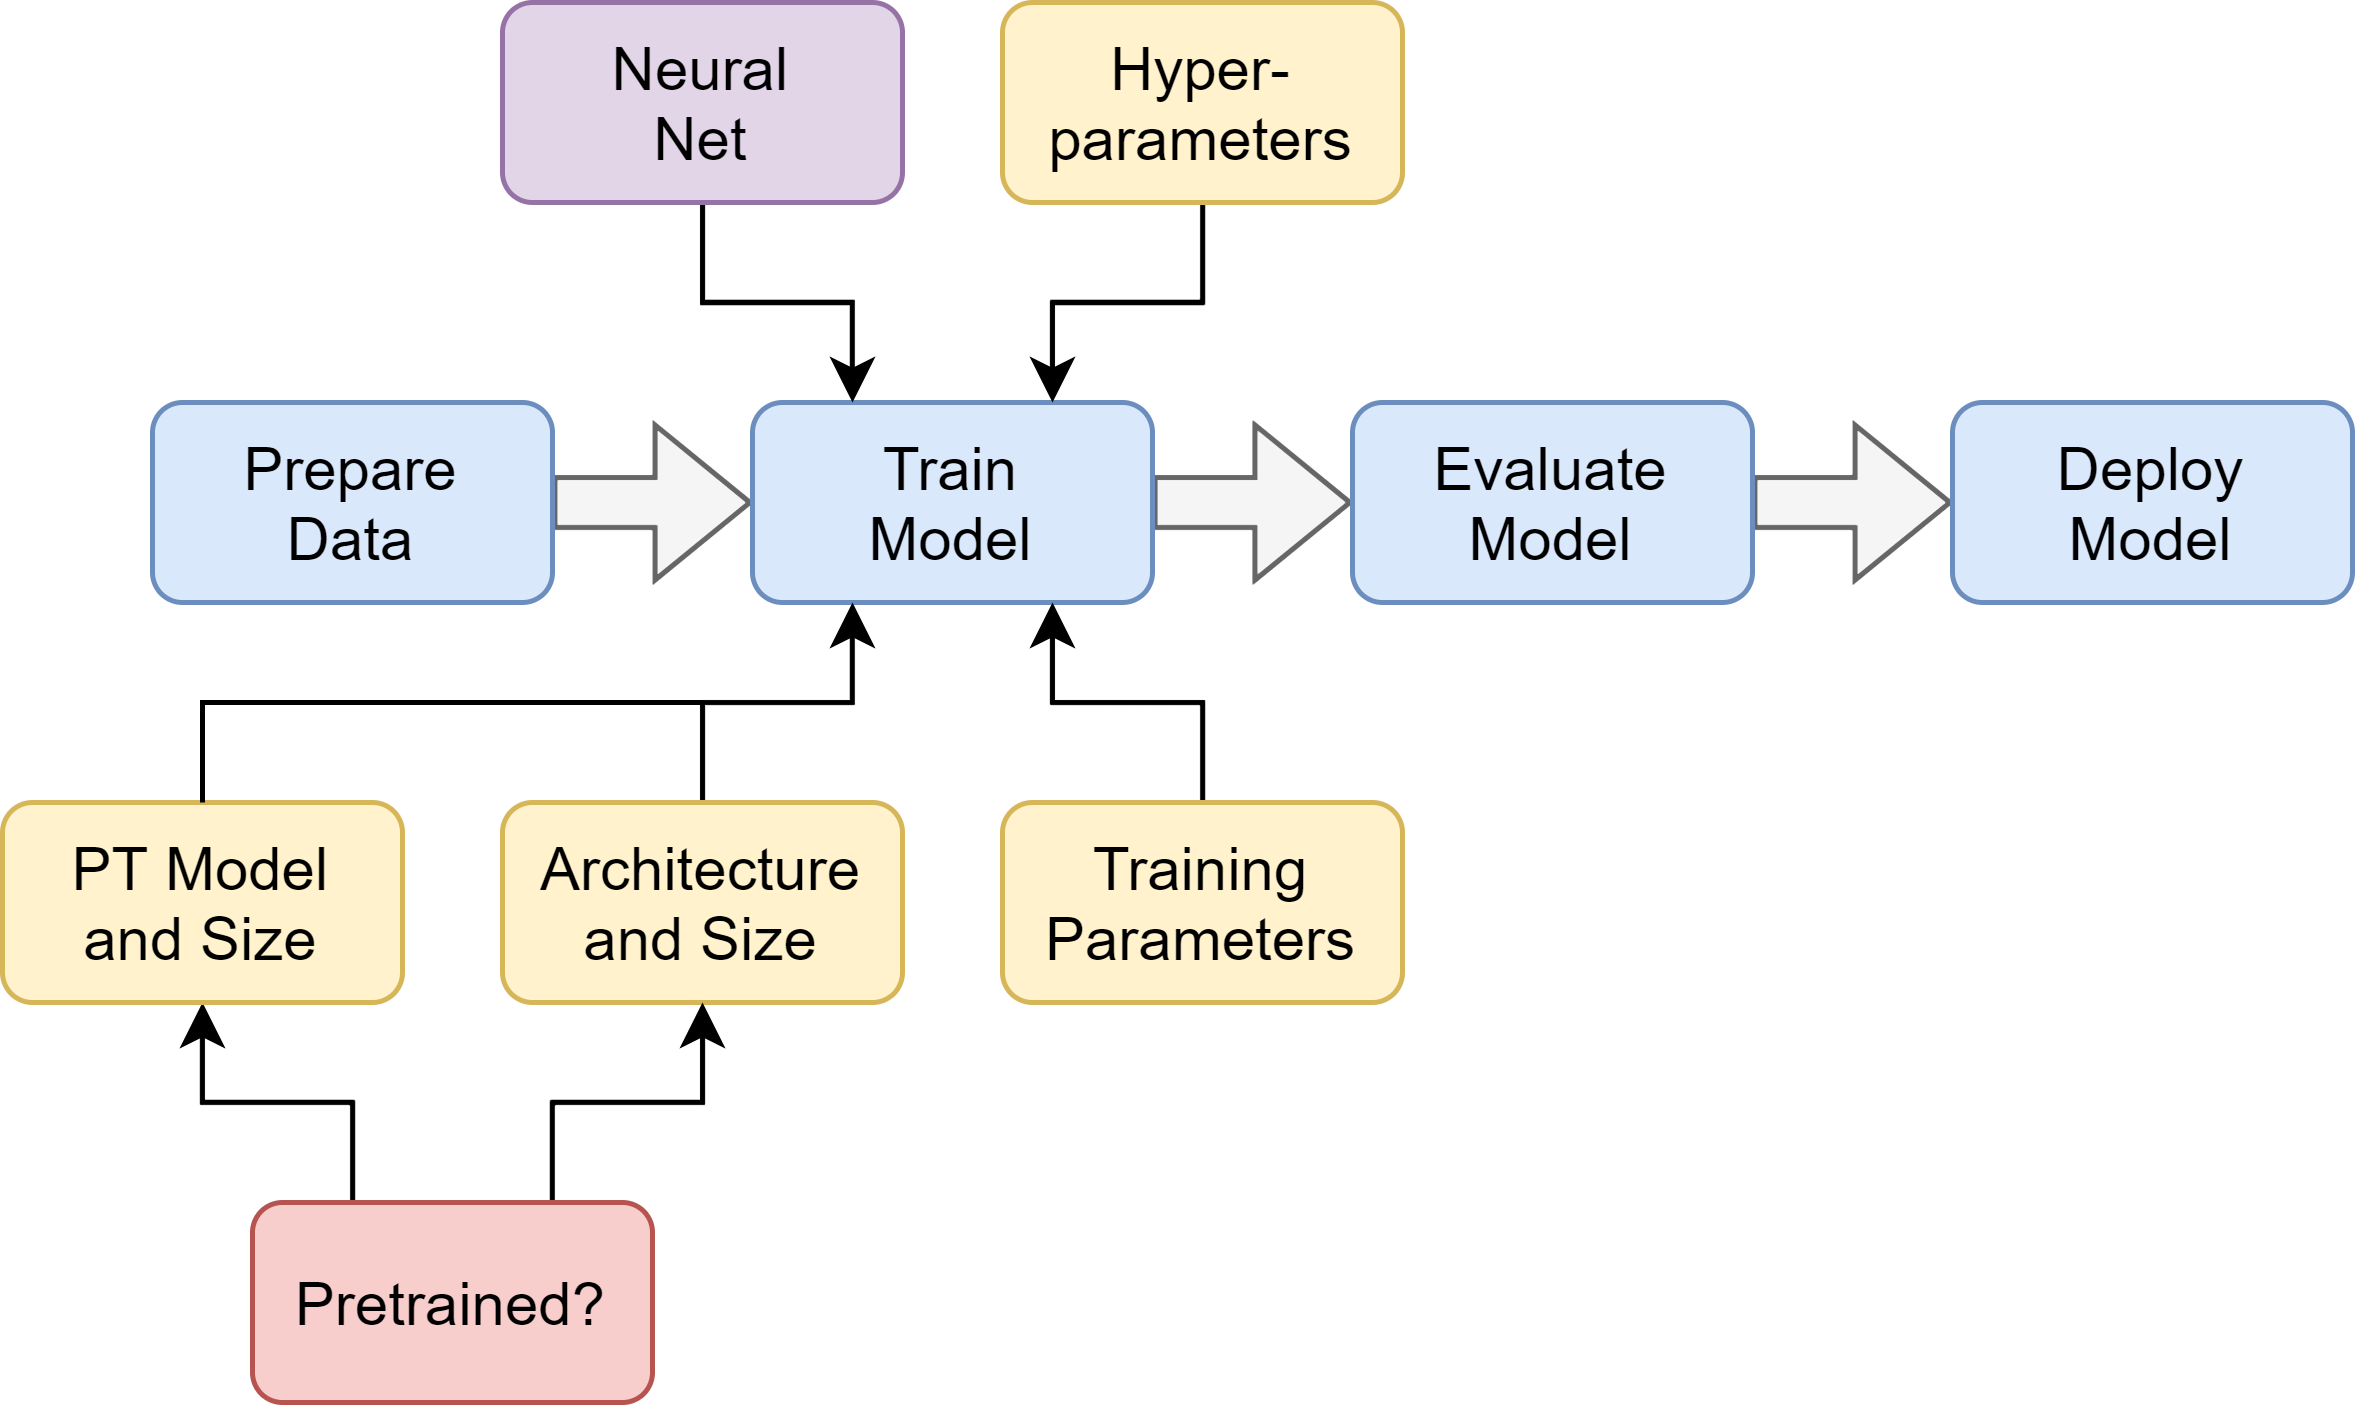

The diagram above was exported from draw.io. Its source (the exported page's mxGraphModel, read from the mxfile embedded in the PNG):
<mxGraphModel dx="1142" dy="968" grid="1" gridSize="10" guides="1" tooltips="1" connect="1" arrows="1" fold="1" page="1" pageScale="1" pageWidth="827" pageHeight="1169" math="0" shadow="0">
  <root>
    <mxCell id="0" />
    <mxCell id="1" parent="0" />
    <mxCell id="v1N-mnaGiTdw-8LjpCPi-4" style="edgeStyle=orthogonalEdgeStyle;shape=flexArrow;rounded=0;orthogonalLoop=1;jettySize=auto;html=1;exitX=1;exitY=0.5;exitDx=0;exitDy=0;entryX=0;entryY=0.5;entryDx=0;entryDy=0;fillColor=#f5f5f5;strokeColor=#666666;" parent="1" source="QPNEuIJuEwpIhDWwQvz5-1" target="QPNEuIJuEwpIhDWwQvz5-3" edge="1">
      <mxGeometry relative="1" as="geometry" />
    </mxCell>
    <mxCell id="QPNEuIJuEwpIhDWwQvz5-1" value="&lt;div&gt;Prepare&lt;/div&gt;&lt;div&gt;Data&lt;br&gt;&lt;/div&gt;" style="rounded=1;whiteSpace=wrap;html=1;fillColor=#dae8fc;strokeColor=#6c8ebf;" parent="1" vertex="1">
      <mxGeometry x="120" y="240" width="80" height="40" as="geometry" />
    </mxCell>
    <mxCell id="v1N-mnaGiTdw-8LjpCPi-5" style="edgeStyle=orthogonalEdgeStyle;shape=flexArrow;rounded=0;orthogonalLoop=1;jettySize=auto;html=1;exitX=1;exitY=0.5;exitDx=0;exitDy=0;entryX=0;entryY=0.5;entryDx=0;entryDy=0;fillColor=#f5f5f5;strokeColor=#666666;" parent="1" source="QPNEuIJuEwpIhDWwQvz5-3" target="QPNEuIJuEwpIhDWwQvz5-6" edge="1">
      <mxGeometry relative="1" as="geometry" />
    </mxCell>
    <mxCell id="QPNEuIJuEwpIhDWwQvz5-3" value="&lt;div&gt;Train&lt;/div&gt;&lt;div&gt;Model&lt;br&gt;&lt;/div&gt;" style="rounded=1;whiteSpace=wrap;html=1;fillColor=#dae8fc;strokeColor=#6c8ebf;" parent="1" vertex="1">
      <mxGeometry x="240" y="240" width="80" height="40" as="geometry" />
    </mxCell>
    <mxCell id="v1N-mnaGiTdw-8LjpCPi-6" style="edgeStyle=orthogonalEdgeStyle;shape=flexArrow;rounded=0;orthogonalLoop=1;jettySize=auto;html=1;exitX=1;exitY=0.5;exitDx=0;exitDy=0;entryX=0;entryY=0.5;entryDx=0;entryDy=0;fillColor=#f5f5f5;strokeColor=#666666;" parent="1" source="QPNEuIJuEwpIhDWwQvz5-6" target="QPNEuIJuEwpIhDWwQvz5-7" edge="1">
      <mxGeometry relative="1" as="geometry" />
    </mxCell>
    <mxCell id="QPNEuIJuEwpIhDWwQvz5-6" value="&lt;div&gt;Evaluate&lt;/div&gt;&lt;div&gt;Model&lt;br&gt;&lt;/div&gt;" style="rounded=1;whiteSpace=wrap;html=1;fillColor=#dae8fc;strokeColor=#6c8ebf;" parent="1" vertex="1">
      <mxGeometry x="360" y="240" width="80" height="40" as="geometry" />
    </mxCell>
    <mxCell id="QPNEuIJuEwpIhDWwQvz5-7" value="&lt;div&gt;Deploy&lt;/div&gt;&lt;div&gt;Model&lt;br&gt;&lt;/div&gt;" style="rounded=1;whiteSpace=wrap;html=1;fillColor=#dae8fc;strokeColor=#6c8ebf;" parent="1" vertex="1">
      <mxGeometry x="480" y="240" width="80" height="40" as="geometry" />
    </mxCell>
    <mxCell id="v1N-mnaGiTdw-8LjpCPi-12" style="edgeStyle=orthogonalEdgeStyle;rounded=0;orthogonalLoop=1;jettySize=auto;html=1;entryX=0.25;entryY=0;entryDx=0;entryDy=0;" parent="1" source="v1N-mnaGiTdw-8LjpCPi-9" target="QPNEuIJuEwpIhDWwQvz5-3" edge="1">
      <mxGeometry relative="1" as="geometry" />
    </mxCell>
    <mxCell id="v1N-mnaGiTdw-8LjpCPi-9" value="Neural&lt;br&gt;Net" style="rounded=1;whiteSpace=wrap;html=1;fillColor=#e1d5e7;strokeColor=#9673a6;" parent="1" vertex="1">
      <mxGeometry x="190" y="160" width="80" height="40" as="geometry" />
    </mxCell>
    <mxCell id="v1N-mnaGiTdw-8LjpCPi-13" style="edgeStyle=orthogonalEdgeStyle;rounded=0;orthogonalLoop=1;jettySize=auto;html=1;entryX=0.75;entryY=0;entryDx=0;entryDy=0;" parent="1" source="v1N-mnaGiTdw-8LjpCPi-10" target="QPNEuIJuEwpIhDWwQvz5-3" edge="1">
      <mxGeometry relative="1" as="geometry" />
    </mxCell>
    <mxCell id="v1N-mnaGiTdw-8LjpCPi-10" value="Hyper-&lt;br&gt;parameters" style="rounded=1;whiteSpace=wrap;html=1;fillColor=#fff2cc;strokeColor=#d6b656;" parent="1" vertex="1">
      <mxGeometry x="290" y="160" width="80" height="40" as="geometry" />
    </mxCell>
    <mxCell id="v1N-mnaGiTdw-8LjpCPi-21" style="edgeStyle=orthogonalEdgeStyle;rounded=0;orthogonalLoop=1;jettySize=auto;html=1;entryX=0.25;entryY=1;entryDx=0;entryDy=0;" parent="1" source="v1N-mnaGiTdw-8LjpCPi-14" target="QPNEuIJuEwpIhDWwQvz5-3" edge="1">
      <mxGeometry relative="1" as="geometry" />
    </mxCell>
    <mxCell id="v1N-mnaGiTdw-8LjpCPi-14" value="Architecture&lt;br&gt;and Size" style="rounded=1;whiteSpace=wrap;html=1;fillColor=#fff2cc;strokeColor=#d6b656;" parent="1" vertex="1">
      <mxGeometry x="190" y="320" width="80" height="40" as="geometry" />
    </mxCell>
    <mxCell id="v1N-mnaGiTdw-8LjpCPi-22" style="edgeStyle=orthogonalEdgeStyle;rounded=0;orthogonalLoop=1;jettySize=auto;html=1;entryX=0.75;entryY=1;entryDx=0;entryDy=0;" parent="1" source="v1N-mnaGiTdw-8LjpCPi-15" target="QPNEuIJuEwpIhDWwQvz5-3" edge="1">
      <mxGeometry relative="1" as="geometry" />
    </mxCell>
    <mxCell id="v1N-mnaGiTdw-8LjpCPi-15" value="Training&lt;br&gt;Parameters" style="rounded=1;whiteSpace=wrap;html=1;fillColor=#fff2cc;strokeColor=#d6b656;" parent="1" vertex="1">
      <mxGeometry x="290" y="320" width="80" height="40" as="geometry" />
    </mxCell>
    <mxCell id="v1N-mnaGiTdw-8LjpCPi-26" style="edgeStyle=orthogonalEdgeStyle;rounded=0;orthogonalLoop=1;jettySize=auto;html=1;entryX=0.5;entryY=1;entryDx=0;entryDy=0;" parent="1" source="v1N-mnaGiTdw-8LjpCPi-18" target="v1N-mnaGiTdw-8LjpCPi-24" edge="1">
      <mxGeometry relative="1" as="geometry">
        <Array as="points">
          <mxPoint x="160" y="380" />
          <mxPoint x="130" y="380" />
        </Array>
      </mxGeometry>
    </mxCell>
    <mxCell id="v1N-mnaGiTdw-8LjpCPi-27" style="edgeStyle=orthogonalEdgeStyle;rounded=0;orthogonalLoop=1;jettySize=auto;html=1;entryX=0.5;entryY=1;entryDx=0;entryDy=0;exitX=0.75;exitY=0;exitDx=0;exitDy=0;" parent="1" source="v1N-mnaGiTdw-8LjpCPi-18" target="v1N-mnaGiTdw-8LjpCPi-14" edge="1">
      <mxGeometry relative="1" as="geometry" />
    </mxCell>
    <mxCell id="v1N-mnaGiTdw-8LjpCPi-18" value="Pretrained?" style="rounded=1;whiteSpace=wrap;html=1;fillColor=#f8cecc;strokeColor=#b85450;" parent="1" vertex="1">
      <mxGeometry x="140" y="400" width="80" height="40" as="geometry" />
    </mxCell>
    <mxCell id="v1N-mnaGiTdw-8LjpCPi-24" value="PT Model&lt;br&gt;and Size" style="rounded=1;whiteSpace=wrap;html=1;fillColor=#fff2cc;strokeColor=#d6b656;" parent="1" vertex="1">
      <mxGeometry x="90" y="320" width="80" height="40" as="geometry" />
    </mxCell>
    <mxCell id="v1N-mnaGiTdw-8LjpCPi-31" value="" style="endArrow=none;html=1;exitX=0.5;exitY=0;exitDx=0;exitDy=0;rounded=0;" parent="1" source="v1N-mnaGiTdw-8LjpCPi-24" edge="1">
      <mxGeometry width="50" height="50" relative="1" as="geometry">
        <mxPoint x="320" y="340" as="sourcePoint" />
        <mxPoint x="230" y="300" as="targetPoint" />
        <Array as="points">
          <mxPoint x="130" y="300" />
        </Array>
      </mxGeometry>
    </mxCell>
  </root>
</mxGraphModel>